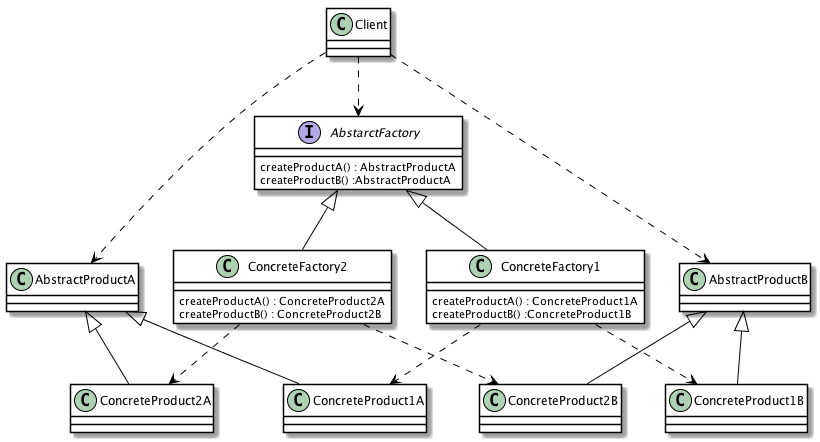

The diagram above was rendered by PlantUML. Its source (embedded in the PNG):
@startuml flex
    skinparam class {
	BackgroundColor White
	ArrowColor Black
	BorderColor Black
	
}
interface AbstarctFactory{
	createProductA() : AbstractProductA
	createProductB() :AbstractProductA
}
class ConcreteFactory1 {
	createProductA() : ConcreteProduct1A
	createProductB() :ConcreteProduct1B
}
class ConcreteFactory2{
	createProductA() : ConcreteProduct2A
	createProductB() : ConcreteProduct2B
}
class AbstractProductA{

}
class AbstractProductB{

}
class ConcreteProduct1A{

}
class ConcreteProduct1B{

}
class ConcreteProduct2A{

}
class ConcreteProduct2B{

}
class Client{

}


AbstarctFactory <|-- ConcreteFactory1
AbstarctFactory <|-- ConcreteFactory2

AbstractProductA <|-- ConcreteProduct1A
AbstractProductA <|-- ConcreteProduct2A

AbstractProductB <|-- ConcreteProduct1B
AbstractProductB <|-- ConcreteProduct2B


ConcreteFactory1 ..>  ConcreteProduct1A
ConcreteFactory1 ..>  ConcreteProduct1B
ConcreteFactory2 ..>  ConcreteProduct2A
ConcreteFactory2 ..>  ConcreteProduct2B

Client ..> AbstarctFactory
Client ..> AbstractProductA
Client ..> AbstractProductB 



@enduml